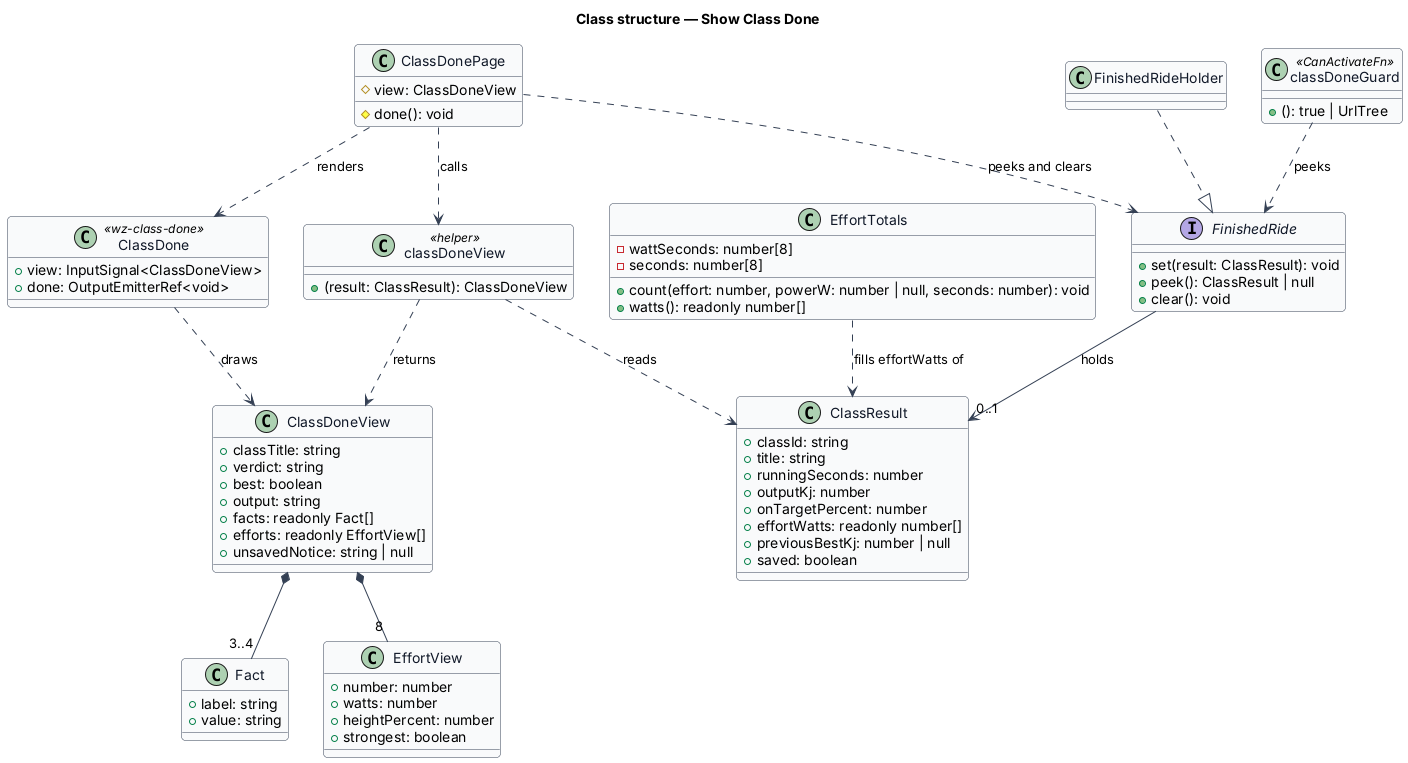

The diagram above was rendered by PlantUML. Its source (embedded in the PNG):
@startuml
' --- shared skin header ---
skinparam backgroundColor #FFFFFF
skinparam shadowing false
skinparam roundcorner 8
skinparam defaultFontName Arial
skinparam ArrowColor #344054
skinparam class {
  BorderColor #344054
  FontColor #101828
  BackgroundColor #F9FAFB
}
' --------------------------
title Class structure — Show Class Done

class ClassResult {
  +classId: string
  +title: string
  +runningSeconds: number
  +outputKj: number
  +onTargetPercent: number
  +effortWatts: readonly number[]
  +previousBestKj: number | null
  +saved: boolean
}
interface FinishedRide {
  +set(result: ClassResult): void
  +peek(): ClassResult | null
  +clear(): void
}
class FinishedRideHolder
class EffortTotals {
  -wattSeconds: number[8]
  -seconds: number[8]
  +count(effort: number, powerW: number | null, seconds: number): void
  +watts(): readonly number[]
}
class classDoneGuard <<CanActivateFn>> {
  +(): true | UrlTree
}
class classDoneView <<helper>> {
  +(result: ClassResult): ClassDoneView
}
class ClassDoneView {
  +classTitle: string
  +verdict: string
  +best: boolean
  +output: string
  +facts: readonly Fact[]
  +efforts: readonly EffortView[]
  +unsavedNotice: string | null
}
class Fact {
  +label: string
  +value: string
}
class EffortView {
  +number: number
  +watts: number
  +heightPercent: number
  +strongest: boolean
}
class ClassDonePage {
  #view: ClassDoneView
  #done(): void
}
class ClassDone <<wz-class-done>> {
  +view: InputSignal<ClassDoneView>
  +done: OutputEmitterRef<void>
}

FinishedRideHolder ..|> FinishedRide
FinishedRide --> "0..1" ClassResult : holds
EffortTotals ..> ClassResult : fills effortWatts of
classDoneGuard ..> FinishedRide : peeks
ClassDonePage ..> FinishedRide : peeks and clears
ClassDonePage ..> classDoneView : calls
classDoneView ..> ClassResult : reads
classDoneView ..> ClassDoneView : returns
ClassDoneView *-- "3..4" Fact
ClassDoneView *-- "8" EffortView
ClassDonePage ..> ClassDone : renders
ClassDone ..> ClassDoneView : draws
@enduml